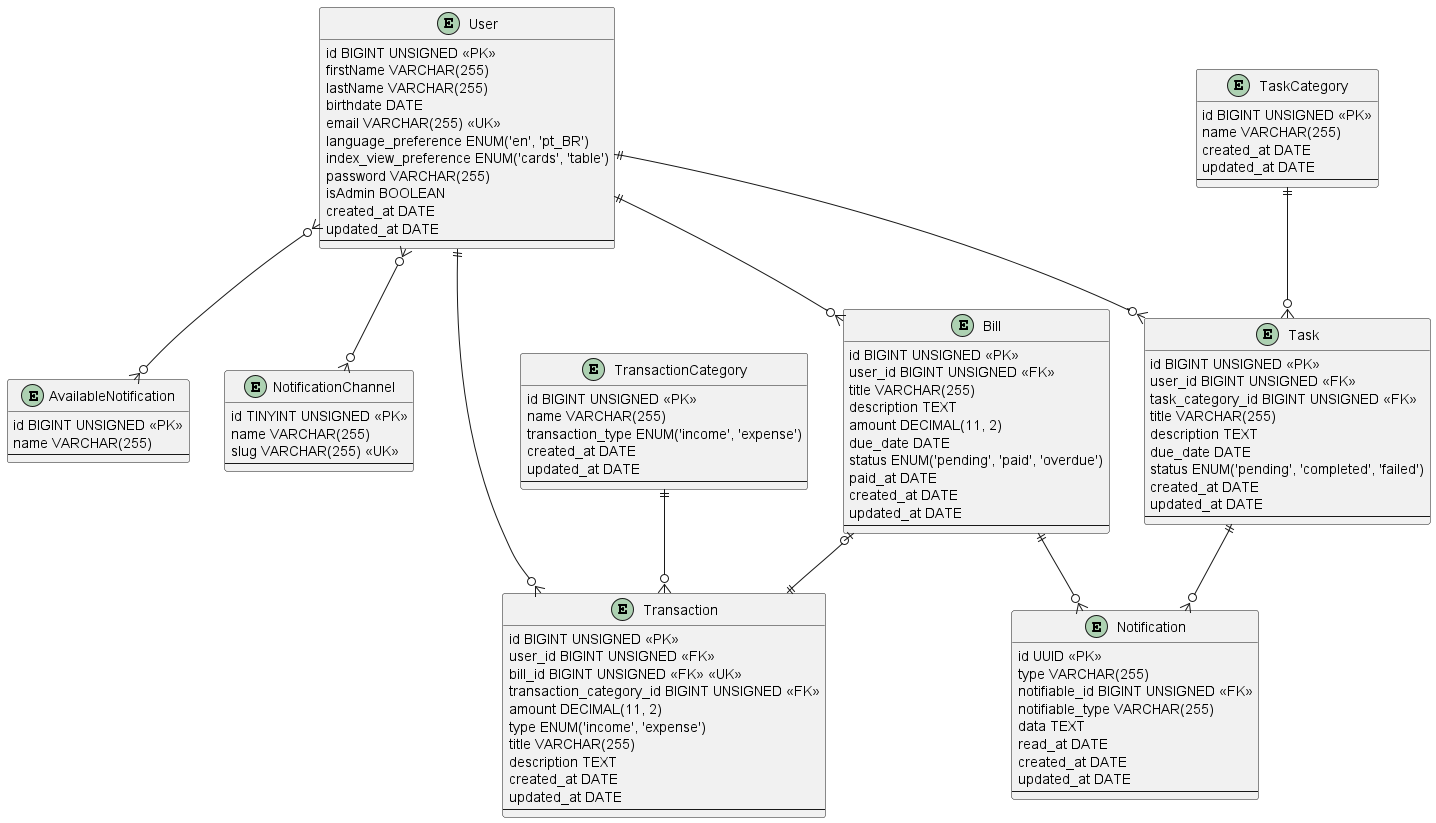

The diagram above was rendered by PlantUML. Its source (embedded in the PNG):
@startuml erd

entity User {
    id BIGINT UNSIGNED <<PK>>
    firstName VARCHAR(255)
    lastName VARCHAR(255)
    birthdate DATE
    email VARCHAR(255) <<UK>>
    language_preference ENUM('en', 'pt_BR')
    index_view_preference ENUM('cards', 'table')
    password VARCHAR(255)
    isAdmin BOOLEAN
    created_at DATE
    updated_at DATE
    --
}

entity Transaction {
    id BIGINT UNSIGNED <<PK>>
    user_id BIGINT UNSIGNED <<FK>>
    bill_id BIGINT UNSIGNED <<FK>> <<UK>>
    transaction_category_id BIGINT UNSIGNED <<FK>>
    amount DECIMAL(11, 2)
    type ENUM('income', 'expense')
    title VARCHAR(255)
    description TEXT
    created_at DATE
    updated_at DATE
    --
}

entity Bill {
    id BIGINT UNSIGNED <<PK>>
    user_id BIGINT UNSIGNED <<FK>>
    title VARCHAR(255)
    description TEXT
    amount DECIMAL(11, 2)
    due_date DATE
    status ENUM('pending', 'paid', 'overdue')
    paid_at DATE
    created_at DATE
    updated_at DATE
    --
}

entity Notification {
    id UUID <<PK>>
    type VARCHAR(255)
    notifiable_id BIGINT UNSIGNED <<FK>>
    notifiable_type VARCHAR(255)
    data TEXT
    read_at DATE
    created_at DATE
    updated_at DATE
    --
}

entity AvailableNotification {
    id BIGINT UNSIGNED <<PK>>
    name VARCHAR(255)
    --
}

entity NotificationChannel {
    id TINYINT UNSIGNED <<PK>>
    name VARCHAR(255)
    slug VARCHAR(255) <<UK>>
    --
}

entity Task {
    id BIGINT UNSIGNED <<PK>>
    user_id BIGINT UNSIGNED <<FK>>
    task_category_id BIGINT UNSIGNED <<FK>>
    title VARCHAR(255)
    description TEXT
    due_date DATE
    status ENUM('pending', 'completed', 'failed')
    created_at DATE
    updated_at DATE
    --
}

entity TransactionCategory {
    id BIGINT UNSIGNED <<PK>>
    name VARCHAR(255)
    transaction_type ENUM('income', 'expense')
    created_at DATE
    updated_at DATE
    --
}

entity TaskCategory {
    id BIGINT UNSIGNED <<PK>>
    name VARCHAR(255)
    created_at DATE
    updated_at DATE
    --
}


User ||--o{ Transaction
User ||--o{ Bill
Bill ||--o{ Notification
Task ||--o{ Notification
User ||--o{ Task
User }o--o{ AvailableNotification
User }o--o{ NotificationChannel
TaskCategory ||--o{ Task
TransactionCategory ||--o{ Transaction
Bill |o--|| Transaction

@enduml